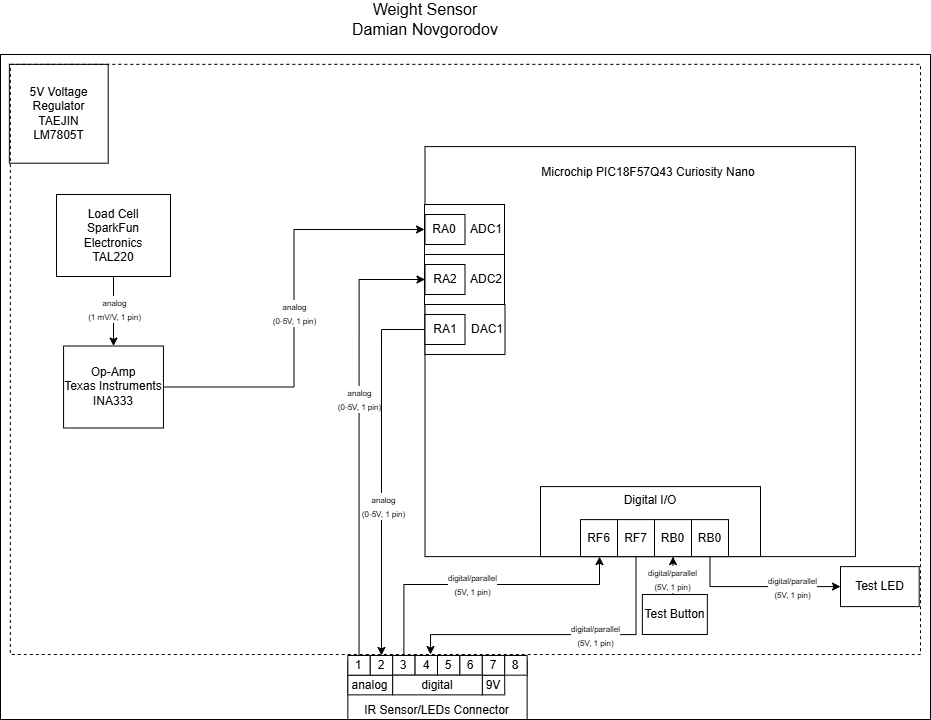

The diagram above was exported from draw.io. Its source (the exported page's mxGraphModel, read from the mxfile embedded in the PNG):
<mxGraphModel dx="13" dy="730" grid="1" gridSize="10" guides="1" tooltips="1" connect="1" arrows="1" fold="1" page="1" pageScale="1" pageWidth="1200" pageHeight="1600" math="0" shadow="0">
  <root>
    <mxCell id="0" />
    <mxCell id="1" parent="0" />
    <mxCell id="t0YPI2StP-M0sSWcBD_4-1" value="" style="group;fillColor=none;spacing=0;spacingBottom=0;labelPosition=center;verticalLabelPosition=top;align=center;verticalAlign=bottom;" parent="1" connectable="0" vertex="1">
      <mxGeometry x="1290" y="280" width="930" height="665" as="geometry" />
    </mxCell>
    <mxCell id="t0YPI2StP-M0sSWcBD_4-2" value="" style="rounded=0;whiteSpace=wrap;html=1;align=center;spacingBottom=500;container=0;fillColor=none;" parent="t0YPI2StP-M0sSWcBD_4-1" vertex="1">
      <mxGeometry width="930.0000000000001" height="665.0000000000001" as="geometry" />
    </mxCell>
    <mxCell id="t0YPI2StP-M0sSWcBD_4-3" value="" style="group;spacingBottom=1;" parent="t0YPI2StP-M0sSWcBD_4-1" connectable="0" vertex="1">
      <mxGeometry x="429.9964996078992" y="92.11160958904111" width="488.7035003921007" height="487.89" as="geometry" />
    </mxCell>
    <mxCell id="t0YPI2StP-M0sSWcBD_4-4" value="" style="rounded=0;whiteSpace=wrap;html=1;container=0;fillColor=none;" parent="t0YPI2StP-M0sSWcBD_4-3" vertex="1">
      <mxGeometry x="-5.5" width="430.42" height="410" as="geometry" />
    </mxCell>
    <mxCell id="t0YPI2StP-M0sSWcBD_4-5" value="&lt;font style=&quot;font-size: 12px;&quot;&gt;Microchip PIC18F57Q43 Curiosity Nano&lt;/font&gt;" style="text;html=1;align=center;verticalAlign=middle;whiteSpace=wrap;rounded=0;fontSize=20;container=0;" parent="t0YPI2StP-M0sSWcBD_4-3" vertex="1">
      <mxGeometry x="60.53254437869822" y="9.109589041095889" width="313.5530769230769" height="26.24928082191781" as="geometry" />
    </mxCell>
    <mxCell id="t0YPI2StP-M0sSWcBD_4-6" value="ADC1" style="rounded=0;whiteSpace=wrap;html=1;align=right;" parent="t0YPI2StP-M0sSWcBD_4-3" vertex="1">
      <mxGeometry x="-5.996499607899295" y="57.88839041095889" width="80" height="50" as="geometry" />
    </mxCell>
    <mxCell id="t0YPI2StP-M0sSWcBD_4-7" value="RA0" style="rounded=0;whiteSpace=wrap;html=1;" parent="t0YPI2StP-M0sSWcBD_4-3" vertex="1">
      <mxGeometry x="-5.506499607899286" y="67.88839041095889" width="40" height="30" as="geometry" />
    </mxCell>
    <mxCell id="t0YPI2StP-M0sSWcBD_4-8" value="ADC2" style="rounded=0;whiteSpace=wrap;html=1;align=right;" parent="t0YPI2StP-M0sSWcBD_4-3" vertex="1">
      <mxGeometry x="-5.996499607899295" y="107.88839041095889" width="80" height="50" as="geometry" />
    </mxCell>
    <mxCell id="t0YPI2StP-M0sSWcBD_4-9" value="RA2" style="rounded=0;whiteSpace=wrap;html=1;" parent="t0YPI2StP-M0sSWcBD_4-3" vertex="1">
      <mxGeometry x="-5.4964996078992865" y="117.88839041095889" width="40" height="30" as="geometry" />
    </mxCell>
    <mxCell id="t0YPI2StP-M0sSWcBD_4-10" value="DAC1" style="rounded=0;whiteSpace=wrap;html=1;align=right;" parent="t0YPI2StP-M0sSWcBD_4-3" vertex="1">
      <mxGeometry x="-5.496499607899295" y="157.8883904109589" width="80" height="50" as="geometry" />
    </mxCell>
    <mxCell id="t0YPI2StP-M0sSWcBD_4-11" value="RA1" style="rounded=0;whiteSpace=wrap;html=1;" parent="t0YPI2StP-M0sSWcBD_4-3" vertex="1">
      <mxGeometry x="-5.4964996078992865" y="167.8883904109589" width="40" height="30" as="geometry" />
    </mxCell>
    <mxCell id="t0YPI2StP-M0sSWcBD_4-12" value="Digital I/O" style="rounded=0;whiteSpace=wrap;html=1;fillColor=default;verticalAlign=top;labelBackgroundColor=none;" parent="t0YPI2StP-M0sSWcBD_4-3" vertex="1">
      <mxGeometry x="110" y="340" width="220" height="70" as="geometry" />
    </mxCell>
    <mxCell id="t0YPI2StP-M0sSWcBD_4-13" value="RF6" style="whiteSpace=wrap;html=1;aspect=fixed;" parent="t0YPI2StP-M0sSWcBD_4-3" vertex="1">
      <mxGeometry x="150" y="373" width="37" height="37" as="geometry" />
    </mxCell>
    <mxCell id="t0YPI2StP-M0sSWcBD_4-14" style="edgeStyle=orthogonalEdgeStyle;rounded=0;orthogonalLoop=1;jettySize=auto;html=1;exitX=0.5;exitY=1;exitDx=0;exitDy=0;" parent="t0YPI2StP-M0sSWcBD_4-3" source="t0YPI2StP-M0sSWcBD_4-16" edge="1">
      <mxGeometry relative="1" as="geometry">
        <mxPoint x="0.00350039210070463" y="507.8883904109589" as="targetPoint" />
        <Array as="points">
          <mxPoint x="206" y="488" />
          <mxPoint y="488" />
        </Array>
      </mxGeometry>
    </mxCell>
    <mxCell id="t0YPI2StP-M0sSWcBD_4-15" value="&lt;font style=&quot;font-size: 8px;&quot;&gt;digital/parallel&lt;/font&gt;&lt;div&gt;&lt;font style=&quot;font-size: 8px;&quot;&gt;(5V, 1 pin)&lt;/font&gt;&lt;/div&gt;" style="edgeLabel;html=1;align=center;verticalAlign=middle;resizable=0;points=[];" parent="t0YPI2StP-M0sSWcBD_4-14" connectable="0" vertex="1">
      <mxGeometry x="-0.2145" relative="1" as="geometry">
        <mxPoint as="offset" />
      </mxGeometry>
    </mxCell>
    <mxCell id="t0YPI2StP-M0sSWcBD_4-16" value="RF7" style="whiteSpace=wrap;html=1;aspect=fixed;" parent="t0YPI2StP-M0sSWcBD_4-3" vertex="1">
      <mxGeometry x="187" y="373" width="37" height="37" as="geometry" />
    </mxCell>
    <mxCell id="t0YPI2StP-M0sSWcBD_4-17" value="RB0" style="whiteSpace=wrap;html=1;aspect=fixed;" parent="t0YPI2StP-M0sSWcBD_4-3" vertex="1">
      <mxGeometry x="224" y="373" width="37" height="37" as="geometry" />
    </mxCell>
    <mxCell id="t0YPI2StP-M0sSWcBD_4-18" value="RB0" style="whiteSpace=wrap;html=1;aspect=fixed;" parent="t0YPI2StP-M0sSWcBD_4-3" vertex="1">
      <mxGeometry x="261" y="373" width="37" height="37" as="geometry" />
    </mxCell>
    <mxCell id="t0YPI2StP-M0sSWcBD_4-19" value="&lt;font&gt;Test LED&lt;/font&gt;" style="rounded=0;whiteSpace=wrap;html=1;" parent="t0YPI2StP-M0sSWcBD_4-3" vertex="1">
      <mxGeometry x="410.0035003921007" y="419.9983904109589" width="78.7" height="40" as="geometry" />
    </mxCell>
    <mxCell id="t0YPI2StP-M0sSWcBD_4-20" style="edgeStyle=orthogonalEdgeStyle;rounded=0;orthogonalLoop=1;jettySize=auto;html=1;exitX=0.5;exitY=1;exitDx=0;exitDy=0;entryX=0;entryY=0.5;entryDx=0;entryDy=0;" parent="t0YPI2StP-M0sSWcBD_4-3" source="t0YPI2StP-M0sSWcBD_4-18" target="t0YPI2StP-M0sSWcBD_4-19" edge="1">
      <mxGeometry relative="1" as="geometry" />
    </mxCell>
    <mxCell id="t0YPI2StP-M0sSWcBD_4-21" value="&lt;font style=&quot;font-size: 8px;&quot;&gt;digital/parallel&lt;/font&gt;&lt;div&gt;&lt;font style=&quot;font-size: 8px;&quot;&gt;(5V, 1 pin)&lt;/font&gt;&lt;/div&gt;" style="edgeLabel;html=1;align=center;verticalAlign=middle;resizable=0;points=[];" parent="t0YPI2StP-M0sSWcBD_4-20" connectable="0" vertex="1">
      <mxGeometry x="0.2009" relative="1" as="geometry">
        <mxPoint x="16" as="offset" />
      </mxGeometry>
    </mxCell>
    <mxCell id="t0YPI2StP-M0sSWcBD_4-22" value="&lt;font&gt;Test Button&lt;/font&gt;" style="rounded=0;whiteSpace=wrap;html=1;" parent="t0YPI2StP-M0sSWcBD_4-3" vertex="1">
      <mxGeometry x="211.85" y="447.89" width="65" height="40" as="geometry" />
    </mxCell>
    <mxCell id="t0YPI2StP-M0sSWcBD_4-23" style="edgeStyle=orthogonalEdgeStyle;rounded=0;orthogonalLoop=1;jettySize=auto;html=1;exitX=0.5;exitY=0;exitDx=0;exitDy=0;entryX=0.5;entryY=1;entryDx=0;entryDy=0;" parent="t0YPI2StP-M0sSWcBD_4-3" source="t0YPI2StP-M0sSWcBD_4-22" target="t0YPI2StP-M0sSWcBD_4-17" edge="1">
      <mxGeometry relative="1" as="geometry" />
    </mxCell>
    <mxCell id="t0YPI2StP-M0sSWcBD_4-24" value="&lt;font style=&quot;font-size: 8px;&quot;&gt;digital/parallel&lt;/font&gt;&lt;div&gt;&lt;font style=&quot;font-size: 8px;&quot;&gt;(5V, 1 pin)&lt;/font&gt;&lt;/div&gt;" style="edgeLabel;html=1;align=center;verticalAlign=middle;resizable=0;points=[];" parent="t0YPI2StP-M0sSWcBD_4-23" connectable="0" vertex="1">
      <mxGeometry x="-0.1459" y="1" relative="1" as="geometry">
        <mxPoint as="offset" />
      </mxGeometry>
    </mxCell>
    <mxCell id="t0YPI2StP-M0sSWcBD_4-25" value="&lt;div&gt;&lt;font&gt;5V Voltage Regulator&lt;/font&gt;&lt;/div&gt;&lt;div&gt;&lt;font&gt;TAEJIN&lt;/font&gt;&lt;/div&gt;&lt;font&gt;LM7805T&lt;/font&gt;" style="whiteSpace=wrap;html=1;aspect=fixed;" parent="t0YPI2StP-M0sSWcBD_4-1" vertex="1">
      <mxGeometry x="8.856978683966682" y="9.851581938102488" width="98.82506971366388" height="98.82506971366388" as="geometry" />
    </mxCell>
    <mxCell id="t0YPI2StP-M0sSWcBD_4-26" style="edgeStyle=orthogonalEdgeStyle;rounded=0;orthogonalLoop=1;jettySize=auto;html=1;exitX=1;exitY=0.5;exitDx=0;exitDy=0;entryX=0;entryY=0.5;entryDx=0;entryDy=0;" parent="t0YPI2StP-M0sSWcBD_4-1" target="t0YPI2StP-M0sSWcBD_4-47" edge="1">
      <mxGeometry relative="1" as="geometry" />
    </mxCell>
    <mxCell id="t0YPI2StP-M0sSWcBD_4-27" value="&lt;font style=&quot;font-size: 8px;&quot;&gt;analog&lt;/font&gt;&lt;div&gt;&lt;font style=&quot;font-size: 8px;&quot;&gt;(0-5V, 1 pin)&lt;/font&gt;&lt;/div&gt;" style="edgeLabel;html=1;align=center;verticalAlign=middle;resizable=0;points=[];" parent="t0YPI2StP-M0sSWcBD_4-26" connectable="0" vertex="1">
      <mxGeometry x="0.1116" y="2" relative="1" as="geometry">
        <mxPoint x="-8" as="offset" />
      </mxGeometry>
    </mxCell>
    <mxCell id="t0YPI2StP-M0sSWcBD_4-28" value="" style="group" parent="t0YPI2StP-M0sSWcBD_4-1" connectable="0" vertex="1">
      <mxGeometry x="347.34939759036143" y="600.9629629629629" width="179.27710843373492" height="59.11111111111111" as="geometry" />
    </mxCell>
    <mxCell id="t0YPI2StP-M0sSWcBD_4-29" value="IR Sensor/LEDs Connector" style="rounded=0;whiteSpace=wrap;html=1;verticalAlign=bottom;" parent="t0YPI2StP-M0sSWcBD_4-28" vertex="1">
      <mxGeometry y="4.925925925925926" width="179.27710843373492" height="59.11111111111111" as="geometry" />
    </mxCell>
    <mxCell id="t0YPI2StP-M0sSWcBD_4-30" value="analog" style="rounded=0;whiteSpace=wrap;html=1;verticalAlign=bottom;" parent="t0YPI2StP-M0sSWcBD_4-28" vertex="1">
      <mxGeometry y="19.7" width="44.81927710843373" height="19.7" as="geometry" />
    </mxCell>
    <mxCell id="t0YPI2StP-M0sSWcBD_4-31" value="9V" style="rounded=0;whiteSpace=wrap;html=1;verticalAlign=bottom;" parent="t0YPI2StP-M0sSWcBD_4-28" vertex="1">
      <mxGeometry x="134.4578313253012" y="19.7" width="22.409638554216865" height="19.7" as="geometry" />
    </mxCell>
    <mxCell id="t0YPI2StP-M0sSWcBD_4-32" value="1" style="rounded=0;whiteSpace=wrap;html=1;" parent="t0YPI2StP-M0sSWcBD_4-28" vertex="1">
      <mxGeometry width="22.409638554216865" height="19.703703703703702" as="geometry" />
    </mxCell>
    <mxCell id="t0YPI2StP-M0sSWcBD_4-33" value="2" style="rounded=0;whiteSpace=wrap;html=1;" parent="t0YPI2StP-M0sSWcBD_4-28" vertex="1">
      <mxGeometry x="22.409638554216865" width="22.409638554216865" height="19.703703703703702" as="geometry" />
    </mxCell>
    <mxCell id="t0YPI2StP-M0sSWcBD_4-34" value="3" style="rounded=0;whiteSpace=wrap;html=1;" parent="t0YPI2StP-M0sSWcBD_4-28" vertex="1">
      <mxGeometry x="44.81927710843373" width="22.409638554216865" height="19.703703703703702" as="geometry" />
    </mxCell>
    <mxCell id="t0YPI2StP-M0sSWcBD_4-35" value="4" style="rounded=0;whiteSpace=wrap;html=1;" parent="t0YPI2StP-M0sSWcBD_4-28" vertex="1">
      <mxGeometry x="67.2289156626506" width="22.409638554216865" height="19.703703703703702" as="geometry" />
    </mxCell>
    <mxCell id="t0YPI2StP-M0sSWcBD_4-36" value="5" style="rounded=0;whiteSpace=wrap;html=1;" parent="t0YPI2StP-M0sSWcBD_4-28" vertex="1">
      <mxGeometry x="89.63855421686746" width="22.409638554216865" height="19.703703703703702" as="geometry" />
    </mxCell>
    <mxCell id="t0YPI2StP-M0sSWcBD_4-37" value="6" style="rounded=0;whiteSpace=wrap;html=1;" parent="t0YPI2StP-M0sSWcBD_4-28" vertex="1">
      <mxGeometry x="112.04819277108435" width="22.409638554216865" height="19.703703703703702" as="geometry" />
    </mxCell>
    <mxCell id="t0YPI2StP-M0sSWcBD_4-38" value="7" style="rounded=0;whiteSpace=wrap;html=1;" parent="t0YPI2StP-M0sSWcBD_4-28" vertex="1">
      <mxGeometry x="134.4578313253012" width="22.409638554216865" height="19.703703703703702" as="geometry" />
    </mxCell>
    <mxCell id="t0YPI2StP-M0sSWcBD_4-39" value="8" style="rounded=0;whiteSpace=wrap;html=1;" parent="t0YPI2StP-M0sSWcBD_4-28" vertex="1">
      <mxGeometry x="156.86746987951807" width="22.409638554216865" height="19.703703703703702" as="geometry" />
    </mxCell>
    <mxCell id="t0YPI2StP-M0sSWcBD_4-40" value="digital" style="rounded=0;whiteSpace=wrap;html=1;verticalAlign=bottom;" parent="t0YPI2StP-M0sSWcBD_4-28" vertex="1">
      <mxGeometry x="44.81927710843373" y="19.7" width="89.63855421686746" height="19.7" as="geometry" />
    </mxCell>
    <mxCell id="t0YPI2StP-M0sSWcBD_4-41" value="" style="rounded=0;whiteSpace=wrap;html=1;fillColor=none;dashed=1;" parent="t0YPI2StP-M0sSWcBD_4-1" vertex="1">
      <mxGeometry x="9.85" y="9.85" width="910.15" height="590.15" as="geometry" />
    </mxCell>
    <mxCell id="t0YPI2StP-M0sSWcBD_4-42" style="edgeStyle=orthogonalEdgeStyle;rounded=0;orthogonalLoop=1;jettySize=auto;html=1;exitX=0.5;exitY=1;exitDx=0;exitDy=0;entryX=0.5;entryY=0;entryDx=0;entryDy=0;" parent="t0YPI2StP-M0sSWcBD_4-1" source="t0YPI2StP-M0sSWcBD_4-44" target="t0YPI2StP-M0sSWcBD_4-47" edge="1">
      <mxGeometry relative="1" as="geometry" />
    </mxCell>
    <mxCell id="t0YPI2StP-M0sSWcBD_4-43" value="&lt;font style=&quot;font-size: 8px;&quot;&gt;analog&lt;/font&gt;&lt;div&gt;&lt;font style=&quot;font-size: 8px;&quot;&gt;(1 mV/V, 1 pin)&lt;/font&gt;&lt;/div&gt;" style="edgeLabel;html=1;align=center;verticalAlign=middle;resizable=0;points=[];" parent="t0YPI2StP-M0sSWcBD_4-42" connectable="0" vertex="1">
      <mxGeometry x="-0.0534" relative="1" as="geometry">
        <mxPoint as="offset" />
      </mxGeometry>
    </mxCell>
    <mxCell id="t0YPI2StP-M0sSWcBD_4-44" value="&lt;div&gt;Load Cell&lt;/div&gt;&lt;div&gt;SparkFun Electronics&lt;/div&gt;&lt;div&gt;TAL220&lt;/div&gt;" style="rounded=0;whiteSpace=wrap;html=1;" parent="t0YPI2StP-M0sSWcBD_4-1" vertex="1">
      <mxGeometry x="56.02" y="140" width="113.98" height="81.99" as="geometry" />
    </mxCell>
    <mxCell id="t0YPI2StP-M0sSWcBD_4-45" style="edgeStyle=orthogonalEdgeStyle;rounded=0;orthogonalLoop=1;jettySize=auto;html=1;exitX=1;exitY=0.5;exitDx=0;exitDy=0;entryX=0;entryY=0.5;entryDx=0;entryDy=0;" parent="t0YPI2StP-M0sSWcBD_4-1" source="t0YPI2StP-M0sSWcBD_4-47" target="t0YPI2StP-M0sSWcBD_4-6" edge="1">
      <mxGeometry relative="1" as="geometry" />
    </mxCell>
    <mxCell id="t0YPI2StP-M0sSWcBD_4-46" value="&lt;font style=&quot;font-size: 8px;&quot;&gt;analog&lt;/font&gt;&lt;div&gt;&lt;font style=&quot;font-size: 8px;&quot;&gt;(0-5V, 1 pin)&lt;/font&gt;&lt;/div&gt;" style="edgeLabel;html=1;align=center;verticalAlign=middle;resizable=0;points=[];" parent="t0YPI2StP-M0sSWcBD_4-45" connectable="0" vertex="1">
      <mxGeometry x="-0.0197" y="1" relative="1" as="geometry">
        <mxPoint x="1" as="offset" />
      </mxGeometry>
    </mxCell>
    <mxCell id="t0YPI2StP-M0sSWcBD_4-47" value="&lt;div&gt;&lt;font&gt;Op-Amp&lt;/font&gt;&lt;/div&gt;&lt;font&gt;&lt;div style=&quot;&quot;&gt;&lt;font style=&quot;&quot;&gt;Texas Instruments&lt;/font&gt;&lt;/div&gt;INA333&lt;/font&gt;" style="rounded=0;whiteSpace=wrap;html=1;" parent="t0YPI2StP-M0sSWcBD_4-1" vertex="1">
      <mxGeometry x="63.07000000000002" y="291.5" width="99.88" height="81.99" as="geometry" />
    </mxCell>
    <mxCell id="t0YPI2StP-M0sSWcBD_4-48" style="edgeStyle=orthogonalEdgeStyle;rounded=0;orthogonalLoop=1;jettySize=auto;html=1;exitX=0;exitY=0.5;exitDx=0;exitDy=0;entryX=0.5;entryY=0;entryDx=0;entryDy=0;" parent="t0YPI2StP-M0sSWcBD_4-1" source="t0YPI2StP-M0sSWcBD_4-11" target="t0YPI2StP-M0sSWcBD_4-33" edge="1">
      <mxGeometry relative="1" as="geometry" />
    </mxCell>
    <mxCell id="t0YPI2StP-M0sSWcBD_4-49" value="&lt;font style=&quot;font-size: 8px;&quot;&gt;analog&lt;/font&gt;&lt;div&gt;&lt;font style=&quot;font-size: 8px;&quot;&gt;(0-5V, 1 pin)&lt;/font&gt;&lt;/div&gt;" style="edgeLabel;html=1;align=center;verticalAlign=middle;resizable=0;points=[];" parent="t0YPI2StP-M0sSWcBD_4-48" connectable="0" vertex="1">
      <mxGeometry x="0.1894" y="2" relative="1" as="geometry">
        <mxPoint as="offset" />
      </mxGeometry>
    </mxCell>
    <mxCell id="t0YPI2StP-M0sSWcBD_4-50" style="edgeStyle=orthogonalEdgeStyle;rounded=0;orthogonalLoop=1;jettySize=auto;html=1;exitX=0.5;exitY=0;exitDx=0;exitDy=0;entryX=0;entryY=0.5;entryDx=0;entryDy=0;" parent="t0YPI2StP-M0sSWcBD_4-1" source="t0YPI2StP-M0sSWcBD_4-32" target="t0YPI2StP-M0sSWcBD_4-9" edge="1">
      <mxGeometry relative="1" as="geometry" />
    </mxCell>
    <mxCell id="t0YPI2StP-M0sSWcBD_4-51" value="&lt;font style=&quot;font-size: 8px;&quot;&gt;analog&lt;/font&gt;&lt;div&gt;&lt;font style=&quot;font-size: 8px;&quot;&gt;(0-5V, 1 pin)&lt;/font&gt;&lt;/div&gt;" style="edgeLabel;html=1;align=center;verticalAlign=middle;resizable=0;points=[];" parent="t0YPI2StP-M0sSWcBD_4-50" connectable="0" vertex="1">
      <mxGeometry x="0.1892" y="-3" relative="1" as="geometry">
        <mxPoint x="-3" y="7" as="offset" />
      </mxGeometry>
    </mxCell>
    <mxCell id="t0YPI2StP-M0sSWcBD_4-52" style="edgeStyle=orthogonalEdgeStyle;rounded=0;orthogonalLoop=1;jettySize=auto;html=1;exitX=0.5;exitY=0;exitDx=0;exitDy=0;" parent="t0YPI2StP-M0sSWcBD_4-1" source="t0YPI2StP-M0sSWcBD_4-34" target="t0YPI2StP-M0sSWcBD_4-13" edge="1">
      <mxGeometry relative="1" as="geometry">
        <Array as="points">
          <mxPoint x="403" y="530" />
          <mxPoint x="599" y="530" />
        </Array>
      </mxGeometry>
    </mxCell>
    <mxCell id="t0YPI2StP-M0sSWcBD_4-53" value="&lt;font style=&quot;font-size: 8px;&quot;&gt;digital/parallel&lt;/font&gt;&lt;div&gt;&lt;font style=&quot;font-size: 8px;&quot;&gt;(5V, 1 pin)&lt;/font&gt;&lt;/div&gt;" style="edgeLabel;html=1;align=center;verticalAlign=middle;resizable=0;points=[];" parent="t0YPI2StP-M0sSWcBD_4-52" connectable="0" vertex="1">
      <mxGeometry x="-0.0591" y="1" relative="1" as="geometry">
        <mxPoint as="offset" />
      </mxGeometry>
    </mxCell>
    <mxCell id="t0YPI2StP-M0sSWcBD_4-54" value="&lt;div&gt;Weight Sensor&lt;/div&gt;&lt;div&gt;Damian Novgorodov&lt;/div&gt;" style="text;strokeColor=none;fillColor=none;html=1;align=center;verticalAlign=middle;whiteSpace=wrap;rounded=0;fontSize=16;" parent="1" vertex="1">
      <mxGeometry x="1620" y="230" width="190" height="30" as="geometry" />
    </mxCell>
  </root>
</mxGraphModel>